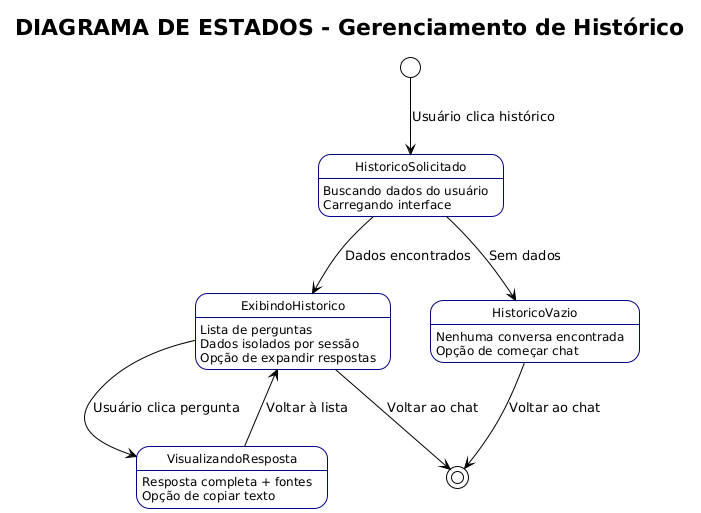

The diagram above was rendered by PlantUML. Its source (embedded in the PNG):
@startuml
title DIAGRAMA DE ESTADOS - Gerenciamento de Histórico
!theme plain
skinparam state {
    BorderColor DarkBlue
    FontSize 12
}

[*] --> HistoricoSolicitado : Usuário clica histórico

state HistoricoSolicitado {
  HistoricoSolicitado : Buscando dados do usuário
  HistoricoSolicitado : Carregando interface
}

state ExibindoHistorico {
  ExibindoHistorico : Lista de perguntas
  ExibindoHistorico : Dados isolados por sessão
  ExibindoHistorico : Opção de expandir respostas
}

state HistoricoVazio {
  HistoricoVazio : Nenhuma conversa encontrada
  HistoricoVazio : Opção de começar chat
}

state VisualizandoResposta {
  VisualizandoResposta : Resposta completa + fontes
  VisualizandoResposta : Opção de copiar texto
}

HistoricoSolicitado --> ExibindoHistorico : Dados encontrados
HistoricoSolicitado --> HistoricoVazio : Sem dados
ExibindoHistorico --> VisualizandoResposta : Usuário clica pergunta
VisualizandoResposta --> ExibindoHistorico : Voltar à lista
ExibindoHistorico --> [*] : Voltar ao chat
HistoricoVazio --> [*] : Voltar ao chat
@enduml